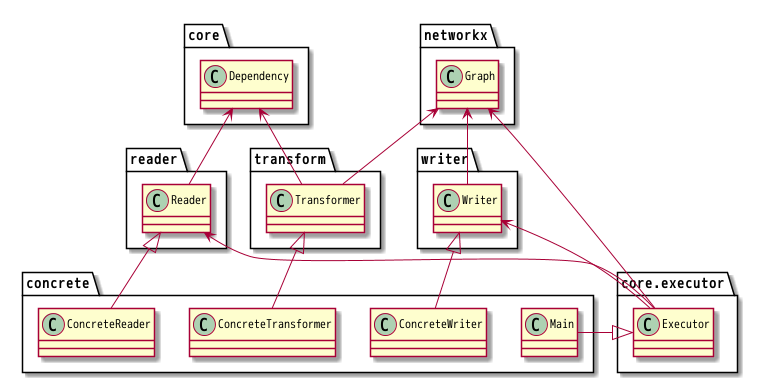

The diagram above was rendered by PlantUML. Its source (embedded in the PNG):
@startuml

package core {
        class Dependency
}

package networkx {
        class Graph
}

package transform {
        class Transformer

        Graph <-- Transformer
        Dependency <-- Transformer
}

package reader {
        class Reader

        Dependency <-- Reader
}

package writer {
        class Writer

        Graph <-- Writer
}

package core.executor {
        class Executor

        Reader <-- Executor
        Graph  <-- Executor
        Writer <-- Executor
}

package concrete {
        class ConcreteReader
        class ConcreteTransformer
        class ConcreteWriter
        class Main

        Reader <|- ConcreteReader
        Transformer <|- ConcreteTransformer
        Writer <|- ConcreteWriter
        Executor <|- Main
}

@enduml